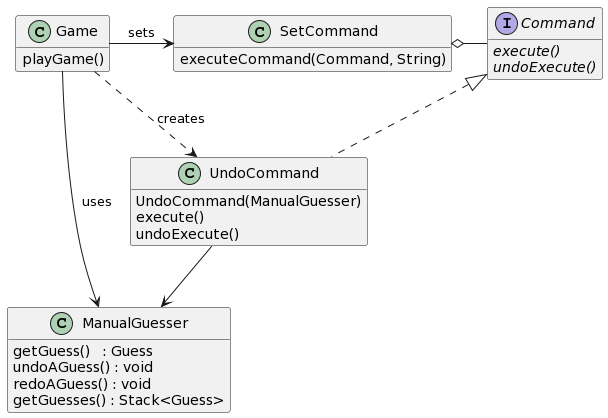

The diagram above was rendered by PlantUML. Its source (embedded in the PNG):
@startuml
hide empty attributes

interface Command {
  {abstract}execute()
  {abstract}undoExecute()
}

Class UndoCommand {
  UndoCommand(ManualGuesser)
  execute()
  undoExecute()
}

Class Game {
  playGame()
}

Class SetCommand {
  executeCommand(Command, String)
}

Class ManualGuesser {
  getGuess()   : Guess
  undoAGuess() : void
  redoAGuess() : void
  getGuesses() : Stack<Guess>
}

Game -> ManualGuesser : uses
Game -> SetCommand : sets
Game ..> UndoCommand : creates
Command <|.. UndoCommand
SetCommand o- Command
UndoCommand --> ManualGuesser
@enduml